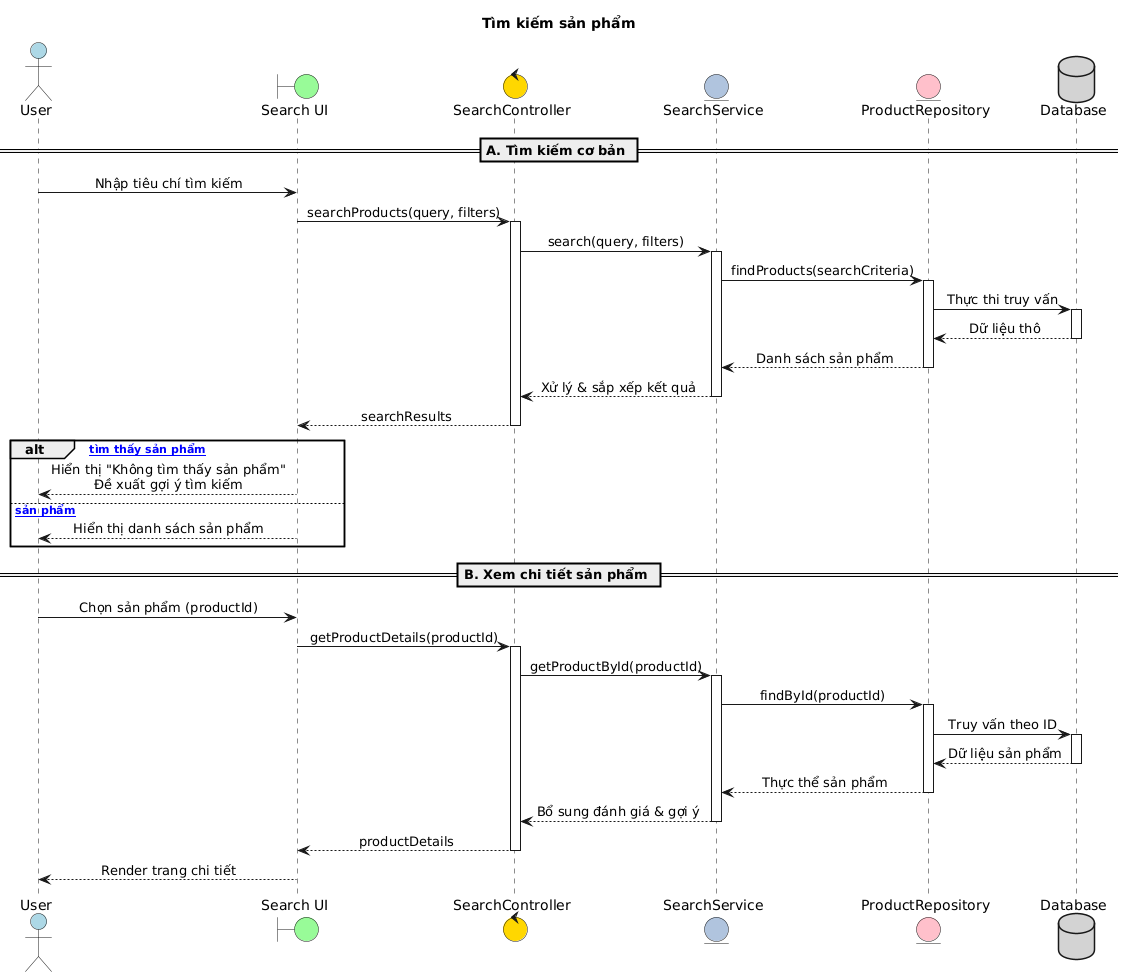

The diagram above was rendered by PlantUML. Its source (embedded in the PNG):
@startuml
skinparam sequenceMessageAlign center
skinparam responseMessageBelowArrow true
skinparam backgroundColor #FFFFFF
skinparam transparentBackground false

actor "User" as User #lightblue
boundary "Search UI" as UI #palegreen
control "SearchController" as Controller #gold
entity "SearchService" as Service #lightsteelblue
entity "ProductRepository" as Repo #pink
database "Database" as DB #lightgray

title Tìm kiếm sản phẩm

== A. Tìm kiếm cơ bản ==
User -> UI : Nhập tiêu chí tìm kiếm
UI -> Controller : searchProducts(query, filters)
activate Controller
Controller -> Service : search(query, filters)
activate Service
Service -> Repo : findProducts(searchCriteria)
activate Repo
Repo -> DB : Thực thi truy vấn
activate DB
DB --> Repo : Dữ liệu thô
deactivate DB
Repo --> Service : Danh sách sản phẩm
deactivate Repo
Service --> Controller : Xử lý & sắp xếp kết quả
deactivate Service
Controller --> UI : searchResults
deactivate Controller

alt [Không tìm thấy sản phẩm]
    UI --> User : Hiển thị "Không tìm thấy sản phẩm"\nĐề xuất gợi ý tìm kiếm
else [Có sản phẩm]
    UI --> User : Hiển thị danh sách sản phẩm
end

== B. Xem chi tiết sản phẩm ==
User -> UI : Chọn sản phẩm (productId)
UI -> Controller : getProductDetails(productId)
activate Controller
Controller -> Service : getProductById(productId)
activate Service
Service -> Repo : findById(productId)
activate Repo
Repo -> DB : Truy vấn theo ID
activate DB
DB --> Repo : Dữ liệu sản phẩm
deactivate DB
Repo --> Service : Thực thể sản phẩm
deactivate Repo
Service --> Controller : Bổ sung đánh giá & gợi ý
deactivate Service
Controller --> UI : productDetails
deactivate Controller
UI --> User : Render trang chi tiết
@enduml